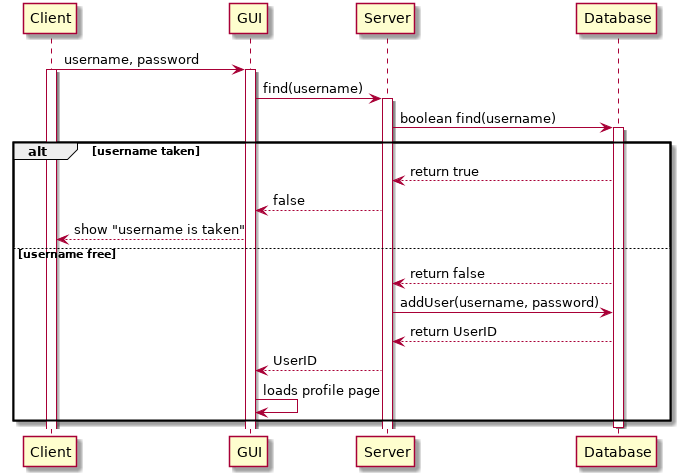

The diagram above was rendered by PlantUML. Its source (embedded in the PNG):
@startuml
Client -> GUI: username, password
activate Client
activate GUI
GUI -> Server: find(username)

activate Server
Server -> Database: boolean find(username)
alt username taken
activate Database
Database --> Server: return true
Server --> GUI: false
GUI --> Client: show "username is taken"

else username free
Database --> Server: return false
Server -> Database: addUser(username, password)
Database --> Server: return UserID
Server --> GUI: UserID
GUI -> GUI: loads profile page
end

deactivate
@enduml